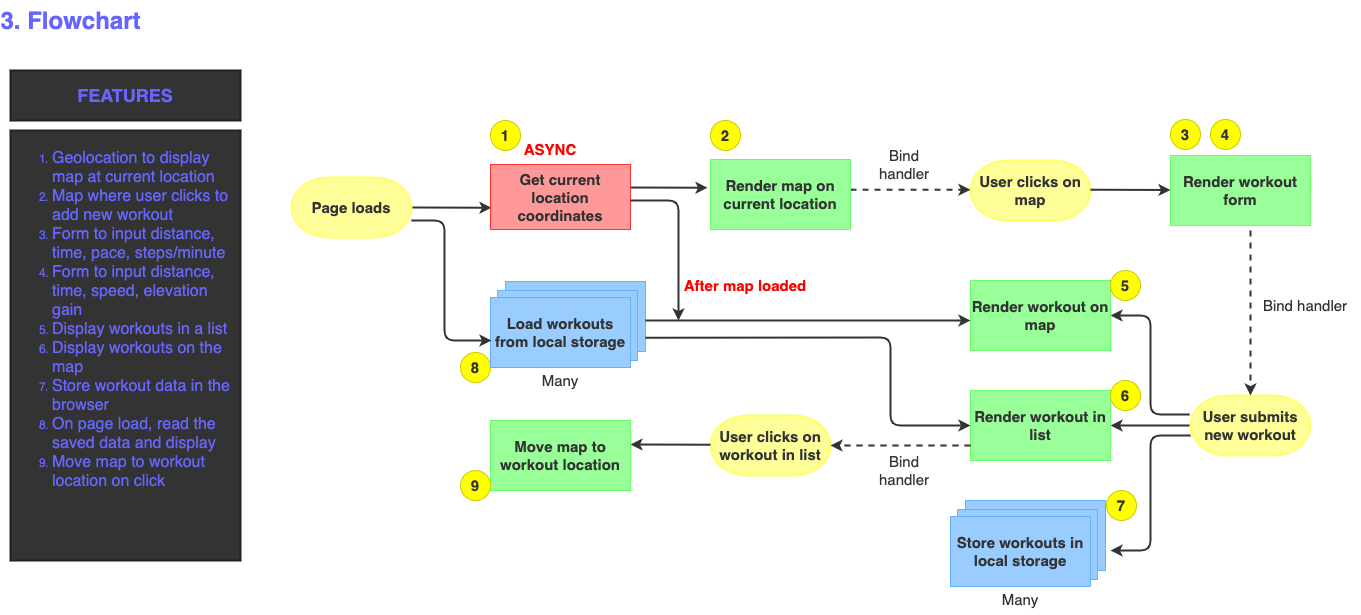

The diagram above was exported from draw.io. Its source (the exported page's mxGraphModel, read from the mxfile embedded in the PNG):
<mxGraphModel dx="1517" dy="907" grid="1" gridSize="10" guides="1" tooltips="1" connect="1" arrows="1" fold="1" page="1" pageScale="1" pageWidth="1500" pageHeight="800" background="#FFFFFF" math="0" shadow="0">
  <root>
    <mxCell id="5eykNENfD4pNr_Ft82IJ-0" />
    <mxCell id="5eykNENfD4pNr_Ft82IJ-1" parent="5eykNENfD4pNr_Ft82IJ-0" />
    <mxCell id="zNb1jT6oL1o-skUv6ZmR-0" value="3. Flowchart" style="text;strokeColor=none;fillColor=none;html=1;fontSize=24;fontStyle=1;verticalAlign=middle;align=center;fontColor=#6666FF;" parent="5eykNENfD4pNr_Ft82IJ-1" vertex="1">
      <mxGeometry x="50" y="20" width="100" height="40" as="geometry" />
    </mxCell>
    <mxCell id="kGR5u79y5zYtSYP9QsTO-0" value="&lt;h2 style=&quot;font-family: &amp;#34;helvetica&amp;#34; ; font-style: normal ; letter-spacing: normal ; text-indent: 0px ; text-transform: none ; word-spacing: 0px&quot;&gt;&lt;font color=&quot;#6666ff&quot;&gt;FEATURES&lt;/font&gt;&lt;/h2&gt;" style="text;whiteSpace=wrap;html=1;fontColor=#9999FF;align=center;fillColor=#333333;gradientColor=none;strokeColor=#222;strokeWidth=2;labelBackgroundColor=none;verticalAlign=middle;" parent="5eykNENfD4pNr_Ft82IJ-1" vertex="1">
      <mxGeometry x="40" y="90" width="230" height="50" as="geometry" />
    </mxCell>
    <mxCell id="XOIFHbEv-uct_rDr3xR_-0" value="&lt;ol&gt;&lt;li&gt;&lt;span style=&quot;font-size: medium&quot;&gt;Geolocation to display map at current location&lt;/span&gt;&lt;br&gt;&lt;/li&gt;&lt;li&gt;&lt;span style=&quot;font-size: 16px&quot;&gt;Map where user clicks to add new workout&lt;/span&gt;&lt;/li&gt;&lt;li&gt;&lt;font size=&quot;3&quot;&gt;Form to input distance, time, pace, steps/minute&lt;/font&gt;&lt;/li&gt;&lt;li&gt;&lt;span style=&quot;font-size: medium&quot;&gt;Form to input distance, time, speed, elevation gain&lt;/span&gt;&lt;/li&gt;&lt;li&gt;&lt;span style=&quot;font-size: medium&quot;&gt;Display workouts in a list&lt;/span&gt;&lt;/li&gt;&lt;li&gt;&lt;span style=&quot;font-size: medium&quot;&gt;Display workouts on the map&lt;/span&gt;&lt;/li&gt;&lt;li&gt;&lt;span style=&quot;font-size: medium&quot;&gt;Store workout data in the browser&lt;/span&gt;&lt;br&gt;&lt;/li&gt;&lt;li&gt;&lt;span style=&quot;font-size: medium&quot;&gt;On page load, read the saved data and display&lt;/span&gt;&lt;/li&gt;&lt;li&gt;&lt;span style=&quot;font-size: medium&quot;&gt;Move map to workout location on click&lt;/span&gt;&lt;/li&gt;&lt;/ol&gt;" style="text;html=1;strokeColor=#222222;fillColor=#333333;align=left;verticalAlign=top;whiteSpace=wrap;rounded=0;labelBackgroundColor=none;fontColor=#6666FF;strokeWidth=2;" parent="5eykNENfD4pNr_Ft82IJ-1" vertex="1">
      <mxGeometry x="40" y="150" width="230" height="430" as="geometry" />
    </mxCell>
    <mxCell id="9bltuDXr52sb3KNFIalb-10" style="edgeStyle=none;html=1;exitX=1;exitY=0.5;exitDx=0;exitDy=0;exitPerimeter=0;fontSize=15;fontColor=#FF0000;strokeWidth=2;strokeColor=#333333;entryX=0;entryY=0.25;entryDx=0;entryDy=0;" parent="5eykNENfD4pNr_Ft82IJ-1" source="9bltuDXr52sb3KNFIalb-0" edge="1">
      <mxGeometry relative="1" as="geometry">
        <mxPoint x="521" y="227.25" as="targetPoint" />
      </mxGeometry>
    </mxCell>
    <mxCell id="9bltuDXr52sb3KNFIalb-0" value="&lt;font style=&quot;font-size: 15px&quot;&gt;&lt;b&gt;Page loads&lt;/b&gt;&lt;/font&gt;" style="strokeWidth=2;html=1;shape=mxgraph.flowchart.terminator;whiteSpace=wrap;fillColor=#FFFF99;strokeColor=#FFFF66;fontColor=#333;" parent="5eykNENfD4pNr_Ft82IJ-1" vertex="1">
      <mxGeometry x="321" y="197" width="120" height="60" as="geometry" />
    </mxCell>
    <mxCell id="9bltuDXr52sb3KNFIalb-4" value="&lt;font style=&quot;font-size: 15px&quot; color=&quot;#333333&quot;&gt;&lt;b&gt;User clicks on map&lt;/b&gt;&lt;/font&gt;" style="strokeWidth=2;html=1;shape=mxgraph.flowchart.terminator;whiteSpace=wrap;fillColor=#FFFF99;strokeColor=#FFFF66;fontColor=#6666FF;" parent="5eykNENfD4pNr_Ft82IJ-1" vertex="1">
      <mxGeometry x="1000" y="180" width="120" height="60" as="geometry" />
    </mxCell>
    <mxCell id="Bo9UV0KvjUkOMZRjoa8n-5" style="edgeStyle=none;html=1;exitX=0;exitY=0.5;exitDx=0;exitDy=0;exitPerimeter=0;entryX=1;entryY=0.5;entryDx=0;entryDy=0;fontSize=15;fontColor=#333333;strokeColor=#333333;strokeWidth=2;" parent="5eykNENfD4pNr_Ft82IJ-1" source="9bltuDXr52sb3KNFIalb-5" target="1ardZKDAtq1tu10TkXNB-0" edge="1">
      <mxGeometry relative="1" as="geometry" />
    </mxCell>
    <mxCell id="Bo9UV0KvjUkOMZRjoa8n-6" style="edgeStyle=none;html=1;exitX=-0.009;exitY=0.317;exitDx=0;exitDy=0;exitPerimeter=0;entryX=1;entryY=0.5;entryDx=0;entryDy=0;fontSize=15;fontColor=#333333;strokeColor=#333333;strokeWidth=2;" parent="5eykNENfD4pNr_Ft82IJ-1" source="9bltuDXr52sb3KNFIalb-5" target="1ardZKDAtq1tu10TkXNB-1" edge="1">
      <mxGeometry relative="1" as="geometry">
        <Array as="points">
          <mxPoint x="1180" y="434" />
          <mxPoint x="1180" y="335" />
        </Array>
      </mxGeometry>
    </mxCell>
    <mxCell id="9bltuDXr52sb3KNFIalb-5" value="&lt;font style=&quot;font-size: 15px&quot; color=&quot;#333333&quot;&gt;&lt;b&gt;User submits new workout&lt;/b&gt;&lt;/font&gt;" style="strokeWidth=2;html=1;shape=mxgraph.flowchart.terminator;whiteSpace=wrap;fillColor=#FFFF99;strokeColor=#FFFF66;fontColor=#6666FF;" parent="5eykNENfD4pNr_Ft82IJ-1" vertex="1">
      <mxGeometry x="1220" y="415" width="120" height="60" as="geometry" />
    </mxCell>
    <mxCell id="1ardZKDAtq1tu10TkXNB-4" style="edgeStyle=none;html=1;exitX=1;exitY=0.5;exitDx=0;exitDy=0;exitPerimeter=0;fontSize=15;fontColor=#FF0000;strokeWidth=2;strokeColor=#333333;entryX=0;entryY=0.25;entryDx=0;entryDy=0;" parent="5eykNENfD4pNr_Ft82IJ-1" edge="1">
      <mxGeometry relative="1" as="geometry">
        <mxPoint x="737" y="207.25" as="targetPoint" />
        <mxPoint x="657" y="207" as="sourcePoint" />
      </mxGeometry>
    </mxCell>
    <mxCell id="1ardZKDAtq1tu10TkXNB-5" value="" style="group" parent="5eykNENfD4pNr_Ft82IJ-1" vertex="1" connectable="0">
      <mxGeometry x="520" y="140" width="140" height="109" as="geometry" />
    </mxCell>
    <mxCell id="9bltuDXr52sb3KNFIalb-1" value="&lt;font color=&quot;#333333&quot;&gt;&lt;b&gt;Get current location coordinates&lt;/b&gt;&lt;/font&gt;" style="html=1;dashed=0;whitespace=wrap;fillColor=#FF9999;strokeColor=#FF3333;strokeWidth=1;fontSize=15;fontColor=#6666FF;whiteSpace=wrap;" parent="1ardZKDAtq1tu10TkXNB-5" vertex="1">
      <mxGeometry y="44" width="140" height="65" as="geometry" />
    </mxCell>
    <mxCell id="9bltuDXr52sb3KNFIalb-6" value="&lt;b&gt;1&lt;/b&gt;" style="ellipse;whiteSpace=wrap;html=1;aspect=fixed;fontSize=15;fontColor=#333333;strokeColor=#CCCC00;strokeWidth=1;fillColor=#FFFF00;" parent="1ardZKDAtq1tu10TkXNB-5" vertex="1">
      <mxGeometry width="30" height="30" as="geometry" />
    </mxCell>
    <mxCell id="9bltuDXr52sb3KNFIalb-8" value="&lt;font color=&quot;#ff0000&quot;&gt;&lt;b&gt;ASYNC&lt;/b&gt;&lt;/font&gt;" style="text;html=1;strokeColor=none;fillColor=none;align=center;verticalAlign=middle;whiteSpace=wrap;rounded=0;fontSize=15;fontColor=#333333;" parent="1ardZKDAtq1tu10TkXNB-5" vertex="1">
      <mxGeometry x="30" y="14" width="60" height="30" as="geometry" />
    </mxCell>
    <mxCell id="1ardZKDAtq1tu10TkXNB-9" style="edgeStyle=none;html=1;exitX=1;exitY=0.5;exitDx=0;exitDy=0;exitPerimeter=0;fontSize=15;fontColor=#FF0000;strokeWidth=2;strokeColor=#333333;dashed=1;" parent="5eykNENfD4pNr_Ft82IJ-1" edge="1">
      <mxGeometry relative="1" as="geometry">
        <mxPoint x="1000" y="209.23" as="targetPoint" />
        <mxPoint x="880" y="209.23" as="sourcePoint" />
      </mxGeometry>
    </mxCell>
    <mxCell id="1ardZKDAtq1tu10TkXNB-11" value="After map loaded" style="text;html=1;strokeColor=none;fillColor=none;align=center;verticalAlign=middle;whiteSpace=wrap;rounded=0;labelBackgroundColor=none;fontSize=15;fontColor=#FF0000;fontStyle=1" parent="5eykNENfD4pNr_Ft82IJ-1" vertex="1">
      <mxGeometry x="700" y="290" width="150" height="30" as="geometry" />
    </mxCell>
    <mxCell id="Bo9UV0KvjUkOMZRjoa8n-0" value="Bind handler" style="text;html=1;strokeColor=none;fillColor=none;align=center;verticalAlign=middle;whiteSpace=wrap;rounded=0;labelBackgroundColor=none;fontSize=15;fontColor=#333333;" parent="5eykNENfD4pNr_Ft82IJ-1" vertex="1">
      <mxGeometry x="904" y="169" width="60" height="30" as="geometry" />
    </mxCell>
    <mxCell id="Bo9UV0KvjUkOMZRjoa8n-1" value="Bind handler" style="text;html=1;strokeColor=none;fillColor=none;align=center;verticalAlign=middle;whiteSpace=wrap;rounded=0;labelBackgroundColor=none;fontSize=15;fontColor=#333333;" parent="5eykNENfD4pNr_Ft82IJ-1" vertex="1">
      <mxGeometry x="1280" y="310" width="110" height="30" as="geometry" />
    </mxCell>
    <mxCell id="Bo9UV0KvjUkOMZRjoa8n-2" style="edgeStyle=none;html=1;exitX=1;exitY=0.5;exitDx=0;exitDy=0;exitPerimeter=0;fontSize=15;fontColor=#FF0000;strokeWidth=2;strokeColor=#333333;entryX=0;entryY=0.25;entryDx=0;entryDy=0;" parent="5eykNENfD4pNr_Ft82IJ-1" edge="1">
      <mxGeometry relative="1" as="geometry">
        <mxPoint x="1200" y="209.48" as="targetPoint" />
        <mxPoint x="1120" y="209.23" as="sourcePoint" />
      </mxGeometry>
    </mxCell>
    <mxCell id="Bo9UV0KvjUkOMZRjoa8n-3" value="" style="group" parent="5eykNENfD4pNr_Ft82IJ-1" vertex="1" connectable="0">
      <mxGeometry x="1200" y="139" width="140" height="106" as="geometry" />
    </mxCell>
    <mxCell id="1ardZKDAtq1tu10TkXNB-2" value="&lt;b&gt;Render workout form&lt;/b&gt;" style="html=1;dashed=0;whitespace=wrap;fillColor=#99FF99;strokeColor=#66FF66;fontColor=#333333;fontSize=15;whiteSpace=wrap;" parent="Bo9UV0KvjUkOMZRjoa8n-3" vertex="1">
      <mxGeometry y="36" width="140" height="70" as="geometry" />
    </mxCell>
    <mxCell id="1ardZKDAtq1tu10TkXNB-6" value="&lt;b&gt;3&lt;/b&gt;" style="ellipse;whiteSpace=wrap;html=1;aspect=fixed;fontSize=15;fontColor=#333333;strokeColor=#CCCC00;strokeWidth=1;fillColor=#FFFF00;" parent="Bo9UV0KvjUkOMZRjoa8n-3" vertex="1">
      <mxGeometry width="30" height="30" as="geometry" />
    </mxCell>
    <mxCell id="1ardZKDAtq1tu10TkXNB-7" value="&lt;b&gt;4&lt;/b&gt;" style="ellipse;whiteSpace=wrap;html=1;aspect=fixed;fontSize=15;fontColor=#333333;strokeColor=#CCCC00;strokeWidth=1;fillColor=#FFFF00;" parent="Bo9UV0KvjUkOMZRjoa8n-3" vertex="1">
      <mxGeometry x="40" width="30" height="30" as="geometry" />
    </mxCell>
    <mxCell id="Bo9UV0KvjUkOMZRjoa8n-4" style="edgeStyle=none;html=1;entryX=0.5;entryY=0;entryDx=0;entryDy=0;entryPerimeter=0;dashed=1;fontSize=15;fontColor=#333333;strokeColor=#333333;strokeWidth=2;" parent="5eykNENfD4pNr_Ft82IJ-1" target="9bltuDXr52sb3KNFIalb-5" edge="1">
      <mxGeometry relative="1" as="geometry">
        <mxPoint x="1280" y="250" as="sourcePoint" />
      </mxGeometry>
    </mxCell>
    <mxCell id="Bo9UV0KvjUkOMZRjoa8n-8" value="" style="group" parent="5eykNENfD4pNr_Ft82IJ-1" vertex="1" connectable="0">
      <mxGeometry x="740" y="140" width="140" height="109" as="geometry" />
    </mxCell>
    <mxCell id="9bltuDXr52sb3KNFIalb-7" value="&lt;b&gt;2&lt;/b&gt;" style="ellipse;whiteSpace=wrap;html=1;aspect=fixed;fontSize=15;fontColor=#333333;strokeColor=#CCCC00;strokeWidth=1;fillColor=#FFFF00;" parent="Bo9UV0KvjUkOMZRjoa8n-8" vertex="1">
      <mxGeometry width="30" height="30" as="geometry" />
    </mxCell>
    <mxCell id="9bltuDXr52sb3KNFIalb-13" value="&lt;b&gt;Render map on current location&lt;/b&gt;" style="html=1;dashed=0;whitespace=wrap;fillColor=#99FF99;strokeColor=#66FF66;fontColor=#333333;fontSize=15;whiteSpace=wrap;" parent="Bo9UV0KvjUkOMZRjoa8n-8" vertex="1">
      <mxGeometry y="39" width="140" height="70" as="geometry" />
    </mxCell>
    <mxCell id="Bo9UV0KvjUkOMZRjoa8n-12" value="" style="group" parent="5eykNENfD4pNr_Ft82IJ-1" vertex="1" connectable="0">
      <mxGeometry x="1000" y="290" width="170" height="80" as="geometry" />
    </mxCell>
    <mxCell id="1ardZKDAtq1tu10TkXNB-1" value="&lt;b&gt;Render workout on map&lt;/b&gt;" style="html=1;dashed=0;whitespace=wrap;fillColor=#99FF99;strokeColor=#66FF66;fontColor=#333333;fontSize=15;whiteSpace=wrap;" parent="Bo9UV0KvjUkOMZRjoa8n-12" vertex="1">
      <mxGeometry y="10" width="140" height="70" as="geometry" />
    </mxCell>
    <mxCell id="Bo9UV0KvjUkOMZRjoa8n-7" value="&lt;b&gt;5&lt;/b&gt;" style="ellipse;whiteSpace=wrap;html=1;aspect=fixed;fontSize=15;fontColor=#333333;strokeColor=#CCCC00;strokeWidth=1;fillColor=#FFFF00;" parent="Bo9UV0KvjUkOMZRjoa8n-12" vertex="1">
      <mxGeometry x="140" width="30" height="30" as="geometry" />
    </mxCell>
    <mxCell id="Bo9UV0KvjUkOMZRjoa8n-13" value="" style="group" parent="5eykNENfD4pNr_Ft82IJ-1" vertex="1" connectable="0">
      <mxGeometry x="1000" y="400" width="170" height="80" as="geometry" />
    </mxCell>
    <mxCell id="1ardZKDAtq1tu10TkXNB-0" value="&lt;b&gt;Render workout in list&lt;/b&gt;" style="html=1;dashed=0;whitespace=wrap;fillColor=#99FF99;strokeColor=#66FF66;fontColor=#333333;fontSize=15;whiteSpace=wrap;" parent="Bo9UV0KvjUkOMZRjoa8n-13" vertex="1">
      <mxGeometry y="10" width="140" height="70" as="geometry" />
    </mxCell>
    <mxCell id="Bo9UV0KvjUkOMZRjoa8n-9" value="&lt;b&gt;6&lt;/b&gt;" style="ellipse;whiteSpace=wrap;html=1;aspect=fixed;fontSize=15;fontColor=#333333;strokeColor=#CCCC00;strokeWidth=1;fillColor=#FFFF00;" parent="Bo9UV0KvjUkOMZRjoa8n-13" vertex="1">
      <mxGeometry x="140" width="30" height="30" as="geometry" />
    </mxCell>
    <mxCell id="Bo9UV0KvjUkOMZRjoa8n-31" value="" style="group" parent="5eykNENfD4pNr_Ft82IJ-1" vertex="1" connectable="0">
      <mxGeometry x="490" y="301" width="185" height="114" as="geometry" />
    </mxCell>
    <mxCell id="Bo9UV0KvjUkOMZRjoa8n-11" value="&lt;b&gt;8&lt;/b&gt;" style="ellipse;whiteSpace=wrap;html=1;aspect=fixed;fontSize=15;fontColor=#333333;strokeColor=#CCCC00;strokeWidth=1;fillColor=#FFFF00;" parent="Bo9UV0KvjUkOMZRjoa8n-31" vertex="1">
      <mxGeometry y="71" width="30" height="30" as="geometry" />
    </mxCell>
    <mxCell id="Bo9UV0KvjUkOMZRjoa8n-22" value="" style="group;whiteSpace=wrap;" parent="Bo9UV0KvjUkOMZRjoa8n-31" vertex="1" connectable="0">
      <mxGeometry x="30" width="155" height="114" as="geometry" />
    </mxCell>
    <mxCell id="Bo9UV0KvjUkOMZRjoa8n-16" value="" style="group" parent="Bo9UV0KvjUkOMZRjoa8n-22" vertex="1" connectable="0">
      <mxGeometry width="155" height="86" as="geometry" />
    </mxCell>
    <mxCell id="9bltuDXr52sb3KNFIalb-3" value="" style="html=1;dashed=0;whitespace=wrap;fontColor=#333333;fillColor=#99CCFF;strokeColor=#66B2FF;" parent="Bo9UV0KvjUkOMZRjoa8n-16" vertex="1">
      <mxGeometry x="15" width="140" height="70" as="geometry" />
    </mxCell>
    <mxCell id="Bo9UV0KvjUkOMZRjoa8n-14" value="" style="html=1;dashed=0;whitespace=wrap;fontColor=#333333;fillColor=#99CCFF;strokeColor=#66B2FF;" parent="Bo9UV0KvjUkOMZRjoa8n-16" vertex="1">
      <mxGeometry x="7" y="9" width="140" height="70" as="geometry" />
    </mxCell>
    <mxCell id="Bo9UV0KvjUkOMZRjoa8n-15" value="&lt;span style=&quot;font-size: 15px&quot;&gt;&lt;b&gt;Load workouts from local storage&lt;/b&gt;&lt;/span&gt;" style="html=1;dashed=0;whitespace=wrap;fontColor=#333333;fillColor=#99CCFF;strokeColor=#66B2FF;whiteSpace=wrap;" parent="Bo9UV0KvjUkOMZRjoa8n-16" vertex="1">
      <mxGeometry y="16" width="140" height="70" as="geometry" />
    </mxCell>
    <mxCell id="Bo9UV0KvjUkOMZRjoa8n-21" value="Many" style="text;html=1;strokeColor=none;fillColor=none;align=center;verticalAlign=middle;whiteSpace=wrap;rounded=0;labelBackgroundColor=none;fontSize=15;fontColor=#333333;" parent="Bo9UV0KvjUkOMZRjoa8n-22" vertex="1">
      <mxGeometry x="40" y="84" width="60" height="30" as="geometry" />
    </mxCell>
    <mxCell id="Bo9UV0KvjUkOMZRjoa8n-32" value="" style="group" parent="5eykNENfD4pNr_Ft82IJ-1" vertex="1" connectable="0">
      <mxGeometry x="980" y="510" width="190" height="124" as="geometry" />
    </mxCell>
    <mxCell id="Bo9UV0KvjUkOMZRjoa8n-10" value="&lt;b&gt;7&lt;/b&gt;" style="ellipse;whiteSpace=wrap;html=1;aspect=fixed;fontSize=15;fontColor=#333333;strokeColor=#CCCC00;strokeWidth=1;fillColor=#FFFF00;" parent="Bo9UV0KvjUkOMZRjoa8n-32" vertex="1">
      <mxGeometry x="156" width="30" height="30" as="geometry" />
    </mxCell>
    <mxCell id="Bo9UV0KvjUkOMZRjoa8n-23" value="" style="group;whiteSpace=wrap;" parent="Bo9UV0KvjUkOMZRjoa8n-32" vertex="1" connectable="0">
      <mxGeometry y="10" width="155" height="114" as="geometry" />
    </mxCell>
    <mxCell id="Bo9UV0KvjUkOMZRjoa8n-24" value="" style="group" parent="Bo9UV0KvjUkOMZRjoa8n-23" vertex="1" connectable="0">
      <mxGeometry width="155" height="86" as="geometry" />
    </mxCell>
    <mxCell id="Bo9UV0KvjUkOMZRjoa8n-25" value="" style="html=1;dashed=0;whitespace=wrap;fontColor=#333333;fillColor=#99CCFF;strokeColor=#66B2FF;" parent="Bo9UV0KvjUkOMZRjoa8n-24" vertex="1">
      <mxGeometry x="15" width="140" height="70" as="geometry" />
    </mxCell>
    <mxCell id="Bo9UV0KvjUkOMZRjoa8n-26" value="" style="html=1;dashed=0;whitespace=wrap;fontColor=#333333;fillColor=#99CCFF;strokeColor=#66B2FF;" parent="Bo9UV0KvjUkOMZRjoa8n-24" vertex="1">
      <mxGeometry x="7" y="9" width="140" height="70" as="geometry" />
    </mxCell>
    <mxCell id="Bo9UV0KvjUkOMZRjoa8n-27" value="&lt;span style=&quot;font-size: 15px&quot;&gt;&lt;b&gt;Store workouts in local storage&lt;/b&gt;&lt;/span&gt;" style="html=1;dashed=0;whitespace=wrap;fontColor=#333333;fillColor=#99CCFF;strokeColor=#66B2FF;whiteSpace=wrap;" parent="Bo9UV0KvjUkOMZRjoa8n-24" vertex="1">
      <mxGeometry y="16" width="140" height="70" as="geometry" />
    </mxCell>
    <mxCell id="Bo9UV0KvjUkOMZRjoa8n-28" value="Many" style="text;html=1;strokeColor=none;fillColor=none;align=center;verticalAlign=middle;whiteSpace=wrap;rounded=0;labelBackgroundColor=none;fontSize=15;fontColor=#333333;" parent="Bo9UV0KvjUkOMZRjoa8n-23" vertex="1">
      <mxGeometry x="40" y="84" width="60" height="30" as="geometry" />
    </mxCell>
    <mxCell id="Bo9UV0KvjUkOMZRjoa8n-33" style="edgeStyle=none;html=1;exitX=1;exitY=0.5;exitDx=0;exitDy=0;exitPerimeter=0;fontSize=15;fontColor=#FF0000;strokeWidth=2;strokeColor=#333333;" parent="5eykNENfD4pNr_Ft82IJ-1" edge="1">
      <mxGeometry relative="1" as="geometry">
        <mxPoint x="521" y="360" as="targetPoint" />
        <mxPoint x="441" y="240" as="sourcePoint" />
        <Array as="points">
          <mxPoint x="474" y="240" />
          <mxPoint x="474" y="360" />
        </Array>
      </mxGeometry>
    </mxCell>
    <mxCell id="hqlOwOttapEdQvQtKa1U-0" style="edgeStyle=none;html=1;fontSize=15;fontColor=#FF0000;strokeWidth=2;strokeColor=#333333;" parent="5eykNENfD4pNr_Ft82IJ-1" edge="1">
      <mxGeometry relative="1" as="geometry">
        <mxPoint x="708" y="340" as="targetPoint" />
        <mxPoint x="660" y="220" as="sourcePoint" />
        <Array as="points">
          <mxPoint x="708" y="220" />
          <mxPoint x="708" y="340" />
        </Array>
      </mxGeometry>
    </mxCell>
    <mxCell id="hqlOwOttapEdQvQtKa1U-1" style="edgeStyle=none;html=1;exitX=1;exitY=0.5;exitDx=0;exitDy=0;exitPerimeter=0;fontSize=15;fontColor=#FF0000;strokeWidth=2;strokeColor=#333333;" parent="5eykNENfD4pNr_Ft82IJ-1" edge="1">
      <mxGeometry relative="1" as="geometry">
        <mxPoint x="1000" y="340" as="targetPoint" />
        <mxPoint x="675.0000000000002" y="340" as="sourcePoint" />
      </mxGeometry>
    </mxCell>
    <mxCell id="hqlOwOttapEdQvQtKa1U-2" style="edgeStyle=none;html=1;exitX=1;exitY=0.5;exitDx=0;exitDy=0;exitPerimeter=0;fontSize=15;fontColor=#FF0000;strokeWidth=2;strokeColor=#333333;entryX=0;entryY=0.5;entryDx=0;entryDy=0;" parent="5eykNENfD4pNr_Ft82IJ-1" target="1ardZKDAtq1tu10TkXNB-0" edge="1">
      <mxGeometry relative="1" as="geometry">
        <mxPoint x="1000" y="357.23" as="targetPoint" />
        <mxPoint x="675.0000000000005" y="357.23" as="sourcePoint" />
        <Array as="points">
          <mxPoint x="920" y="357" />
          <mxPoint x="920" y="445" />
        </Array>
      </mxGeometry>
    </mxCell>
    <mxCell id="hqlOwOttapEdQvQtKa1U-3" style="edgeStyle=none;html=1;exitX=0;exitY=0.5;exitDx=0;exitDy=0;exitPerimeter=0;fontSize=15;fontColor=#333333;strokeColor=#333333;strokeWidth=2;" parent="5eykNENfD4pNr_Ft82IJ-1" edge="1">
      <mxGeometry relative="1" as="geometry">
        <mxPoint x="1220" y="455" as="sourcePoint" />
        <mxPoint x="1140" y="570" as="targetPoint" />
        <Array as="points">
          <mxPoint x="1180" y="455" />
          <mxPoint x="1180" y="570" />
        </Array>
      </mxGeometry>
    </mxCell>
    <mxCell id="hqlOwOttapEdQvQtKa1U-7" value="&lt;font style=&quot;font-size: 15px&quot;&gt;&lt;b&gt;User clicks on workout in list&lt;/b&gt;&lt;/font&gt;" style="strokeWidth=2;html=1;shape=mxgraph.flowchart.terminator;whiteSpace=wrap;fillColor=#FFFF99;strokeColor=#FFFF66;fontColor=#333;" parent="5eykNENfD4pNr_Ft82IJ-1" vertex="1">
      <mxGeometry x="740" y="435" width="120" height="60" as="geometry" />
    </mxCell>
    <mxCell id="hqlOwOttapEdQvQtKa1U-8" style="edgeStyle=none;html=1;exitX=0;exitY=0.5;exitDx=0;exitDy=0;exitPerimeter=0;fontSize=15;fontColor=#333333;strokeColor=#333333;strokeWidth=2;entryX=1;entryY=0.5;entryDx=0;entryDy=0;entryPerimeter=0;dashed=1;" parent="5eykNENfD4pNr_Ft82IJ-1" target="hqlOwOttapEdQvQtKa1U-7" edge="1">
      <mxGeometry relative="1" as="geometry">
        <mxPoint x="1000" y="465" as="sourcePoint" />
        <mxPoint x="870" y="465" as="targetPoint" />
        <Array as="points">
          <mxPoint x="960" y="465" />
        </Array>
      </mxGeometry>
    </mxCell>
    <mxCell id="hqlOwOttapEdQvQtKa1U-9" value="" style="group" parent="5eykNENfD4pNr_Ft82IJ-1" vertex="1" connectable="0">
      <mxGeometry x="490" y="430" width="200" height="90" as="geometry" />
    </mxCell>
    <mxCell id="hqlOwOttapEdQvQtKa1U-4" value="" style="group" parent="hqlOwOttapEdQvQtKa1U-9" vertex="1" connectable="0">
      <mxGeometry x="30" width="170" height="80" as="geometry" />
    </mxCell>
    <mxCell id="hqlOwOttapEdQvQtKa1U-5" value="&lt;b&gt;Move map to workout location&lt;/b&gt;" style="html=1;dashed=0;whitespace=wrap;fillColor=#99FF99;strokeColor=#66FF66;fontColor=#333333;fontSize=15;whiteSpace=wrap;" parent="hqlOwOttapEdQvQtKa1U-4" vertex="1">
      <mxGeometry y="10" width="140" height="70" as="geometry" />
    </mxCell>
    <mxCell id="hqlOwOttapEdQvQtKa1U-10" style="edgeStyle=none;html=1;fontSize=15;fontColor=#333333;strokeColor=#333333;strokeWidth=2;" parent="hqlOwOttapEdQvQtKa1U-4" edge="1">
      <mxGeometry relative="1" as="geometry">
        <mxPoint x="220" y="34.23000000000002" as="sourcePoint" />
        <mxPoint x="140" y="34" as="targetPoint" />
        <Array as="points">
          <mxPoint x="220" y="34.23000000000002" />
        </Array>
      </mxGeometry>
    </mxCell>
    <mxCell id="hqlOwOttapEdQvQtKa1U-6" value="&lt;b&gt;9&lt;/b&gt;" style="ellipse;whiteSpace=wrap;html=1;aspect=fixed;fontSize=15;fontColor=#333333;strokeColor=#CCCC00;strokeWidth=1;fillColor=#FFFF00;" parent="hqlOwOttapEdQvQtKa1U-9" vertex="1">
      <mxGeometry y="60" width="30" height="30" as="geometry" />
    </mxCell>
    <mxCell id="hqlOwOttapEdQvQtKa1U-11" value="Bind handler" style="text;html=1;strokeColor=none;fillColor=none;align=center;verticalAlign=middle;whiteSpace=wrap;rounded=0;labelBackgroundColor=none;fontSize=15;fontColor=#333333;" parent="5eykNENfD4pNr_Ft82IJ-1" vertex="1">
      <mxGeometry x="904" y="475" width="60" height="30" as="geometry" />
    </mxCell>
  </root>
</mxGraphModel>